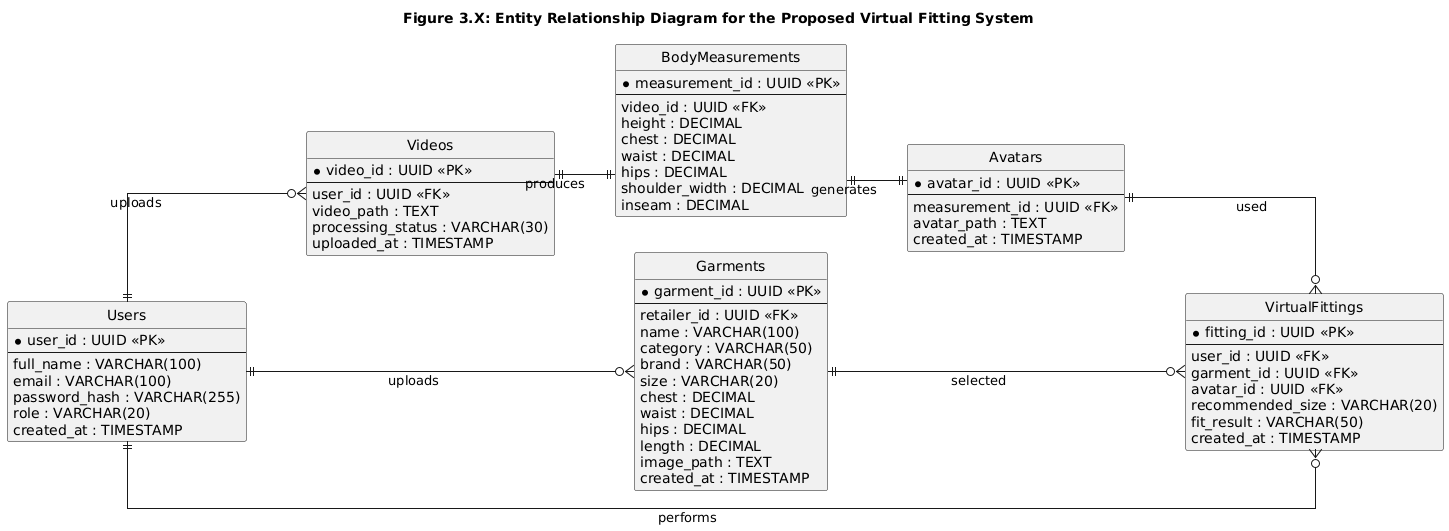

The diagram above was rendered by PlantUML. Its source (embedded in the PNG):
@startuml
title Figure 3.X: Entity Relationship Diagram for the Proposed Virtual Fitting System

left to right direction

hide circle

skinparam linetype ortho
skinparam shadowing false
skinparam packageStyle rectangle
skinparam defaultFontName Arial
skinparam defaultTextAlignment left

skinparam entity {
    BackgroundColor White
    BorderColor Black
    FontColor Black
    FontSize 9
}

entity "Users" as Users {
    * user_id : UUID <<PK>>
    --
    full_name : VARCHAR(100)
    email : VARCHAR(100)
    password_hash : VARCHAR(255)
    role : VARCHAR(20)
    created_at : TIMESTAMP
}

entity "Videos" as Videos {
    * video_id : UUID <<PK>>
    --
    user_id : UUID <<FK>>
    video_path : TEXT
    processing_status : VARCHAR(30)
    uploaded_at : TIMESTAMP
}

entity "BodyMeasurements" as Measurements {
    * measurement_id : UUID <<PK>>
    --
    video_id : UUID <<FK>>
    height : DECIMAL
    chest : DECIMAL
    waist : DECIMAL
    hips : DECIMAL
    shoulder_width : DECIMAL
    inseam : DECIMAL
}

entity "Avatars" as Avatars {
    * avatar_id : UUID <<PK>>
    --
    measurement_id : UUID <<FK>>
    avatar_path : TEXT
    created_at : TIMESTAMP
}

entity "Garments" as Garments {
    * garment_id : UUID <<PK>>
    --
    retailer_id : UUID <<FK>>
    name : VARCHAR(100)
    category : VARCHAR(50)
    brand : VARCHAR(50)
    size : VARCHAR(20)
    chest : DECIMAL
    waist : DECIMAL
    hips : DECIMAL
    length : DECIMAL
    image_path : TEXT
    created_at : TIMESTAMP
}

entity "VirtualFittings" as Fittings {
    * fitting_id : UUID <<PK>>
    --
    user_id : UUID <<FK>>
    garment_id : UUID <<FK>>
    avatar_id : UUID <<FK>>
    recommended_size : VARCHAR(20)
    fit_result : VARCHAR(50)
    created_at : TIMESTAMP
}

Users ||--o{ Videos : uploads

Videos ||--|| Measurements : produces

Measurements ||--|| Avatars : generates

Users ||--o{ Garments : uploads

Users ||--o{ Fittings : performs

Garments ||--o{ Fittings : selected

Avatars ||--o{ Fittings : used
@enduml